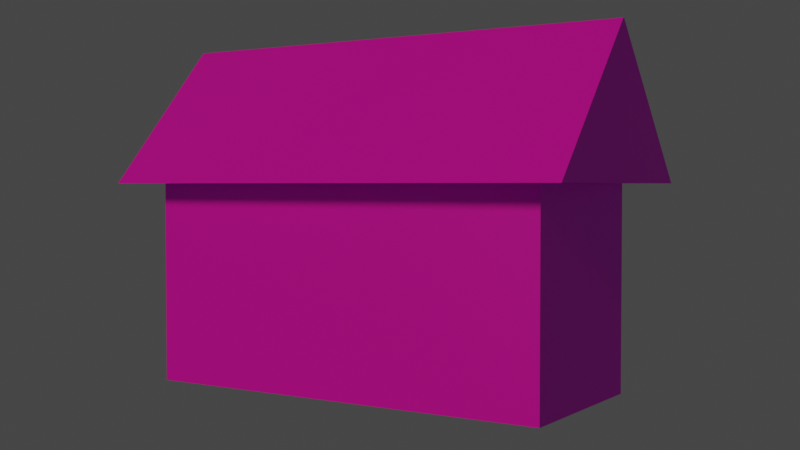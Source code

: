 # Source: house2.blend  (saved by Blender 2.82.7; exported with 4.5.12 LTS)
import bpy
from mathutils import Matrix  # noqa: F401  (used for matrix-valued properties, if any)

bpy.ops.wm.read_factory_settings(use_empty=True)
scene = bpy.context.scene
scene.name = 'Scene'

# ---- collections
col_collection = bpy.data.collections.new('Collection'); scene.collection.children.link(col_collection)

# ---- images (referenced by path relative to the original .blend; pixels are not part of the script)
import os
ASSET_DIR = os.environ.get("B2B_ASSET_DIR", "")  # directory of the original .blend (textures are referenced by path, not embedded)
HERE = os.path.dirname(os.path.abspath(__file__))  # packed textures are extracted next to this script under _unpacked/

def load_image(name, relpath, width, height, colorspace="sRGB"):
    """Load a texture the original file referenced (path relative to the .blend, or extracted next to this script)."""
    p = next((c for c in (os.path.join(HERE, relpath), os.path.join(ASSET_DIR, relpath)) if relpath and os.path.exists(c)), "")
    if p:
        img = bpy.data.images.load(p, check_existing=True)
        img.name = name
    else:  # same state as the original file: an image datablock whose file is absent (Cycles renders it pink)
        img = bpy.data.images.new(name, width, height)
        img.source = "FILE"
        img.filepath = "//" + (relpath or name)
    img.colorspace_settings.name = colorspace
    return img
img_front2_png = load_image('front2.png', 'front2.png', 1024, 1024, 'sRGB')
img_back2_png = load_image('back2.png', 'back2.png', 1024, 1024, 'sRGB')
img_side2_png = load_image('side2.png', 'side2.png', 1024, 1024, 'sRGB')
img_roof1_jpg = load_image('roof1.jpg', 'roof1.jpg', 1024, 1024, 'sRGB')
img_concrete1_jpg = load_image('concrete1.jpg', 'concrete1.jpg', 1024, 1024, 'sRGB')
img_side_window2_png = load_image('side_window2.png', 'side_window2.png', 1024, 1024, 'sRGB')

# ---- materials (node trees are filled in below, after node groups)
mat_front = bpy.data.materials.new('Front')
mat_front.use_transparent_shadow = False
mat_back = bpy.data.materials.new('Back')
mat_back.use_transparent_shadow = False
mat_side = bpy.data.materials.new('side')
mat_side.use_transparent_shadow = False
mat_roof = bpy.data.materials.new('Roof')
mat_roof.use_transparent_shadow = False
mat_concrete = bpy.data.materials.new('Concrete')
mat_concrete.use_transparent_shadow = False
mat_sidewindows = bpy.data.materials.new('Sidewindows')
mat_sidewindows.use_transparent_shadow = False

# ---- material node trees
mat_front.use_nodes = True; mat_front.node_tree.nodes.clear()
_N = mat_front.node_tree.nodes; _L = mat_front.node_tree.links
n0 = _N.new('ShaderNodeOutputMaterial'); n0.name = 'Material Output'; n0.location = (300, 300)
n1 = _N.new('ShaderNodeBsdfPrincipled'); n1.name = 'Principled BSDF'; n1.location = (10, 300)
n1.distribution = 'GGX'
n1.subsurface_method = 'BURLEY'
n1.inputs[3].default_value = 1.45
n1.inputs[27].default_value = (0.0, 0.0, 0.0, 1.0)
n1.inputs[28].default_value = 1.0
n2 = _N.new('ShaderNodeTexImage'); n2.name = 'Image Texture'; n2.location = (-280, 280)
n2.image = img_front2_png
_L.new(n1.outputs[0], n0.inputs[0])
_L.new(n2.outputs[0], n1.inputs[0])
n0.is_active_output = True
mat_back.use_nodes = True; mat_back.node_tree.nodes.clear()
_N = mat_back.node_tree.nodes; _L = mat_back.node_tree.links
n0 = _N.new('ShaderNodeOutputMaterial'); n0.name = 'Material Output'; n0.location = (300, 300)
n1 = _N.new('ShaderNodeBsdfPrincipled'); n1.name = 'Principled BSDF'; n1.location = (10, 300)
n1.distribution = 'GGX'
n1.subsurface_method = 'BURLEY'
n1.inputs[3].default_value = 1.45
n1.inputs[27].default_value = (0.0, 0.0, 0.0, 1.0)
n1.inputs[28].default_value = 1.0
n2 = _N.new('ShaderNodeTexImage'); n2.name = 'Image Texture'; n2.location = (-280, 280)
n2.image = img_back2_png
_L.new(n1.outputs[0], n0.inputs[0])
_L.new(n2.outputs[0], n1.inputs[0])
n0.is_active_output = True
mat_side.use_nodes = True; mat_side.node_tree.nodes.clear()
_N = mat_side.node_tree.nodes; _L = mat_side.node_tree.links
n0 = _N.new('ShaderNodeOutputMaterial'); n0.name = 'Material Output'; n0.location = (300, 300)
n1 = _N.new('ShaderNodeBsdfPrincipled'); n1.name = 'Principled BSDF'; n1.location = (10, 300)
n1.distribution = 'GGX'
n1.subsurface_method = 'BURLEY'
n1.inputs[3].default_value = 1.45
n1.inputs[27].default_value = (0.0, 0.0, 0.0, 1.0)
n1.inputs[28].default_value = 1.0
n2 = _N.new('ShaderNodeTexImage'); n2.name = 'Image Texture'; n2.location = (-280, 280)
n2.image = img_side2_png
_L.new(n1.outputs[0], n0.inputs[0])
_L.new(n2.outputs[0], n1.inputs[0])
n0.is_active_output = True
mat_roof.use_nodes = True; mat_roof.node_tree.nodes.clear()
_N = mat_roof.node_tree.nodes; _L = mat_roof.node_tree.links
n0 = _N.new('ShaderNodeOutputMaterial'); n0.name = 'Material Output'; n0.location = (300, 300)
n1 = _N.new('ShaderNodeBsdfPrincipled'); n1.name = 'Principled BSDF'; n1.location = (10, 300)
n1.distribution = 'GGX'
n1.subsurface_method = 'BURLEY'
n1.inputs[3].default_value = 1.45
n1.inputs[27].default_value = (0.0, 0.0, 0.0, 1.0)
n1.inputs[28].default_value = 1.0
n2 = _N.new('ShaderNodeTexImage'); n2.name = 'Image Texture'; n2.location = (-280, 280)
n2.image = img_roof1_jpg
_L.new(n1.outputs[0], n0.inputs[0])
_L.new(n2.outputs[0], n1.inputs[0])
n0.is_active_output = True
mat_concrete.use_nodes = True; mat_concrete.node_tree.nodes.clear()
_N = mat_concrete.node_tree.nodes; _L = mat_concrete.node_tree.links
n0 = _N.new('ShaderNodeOutputMaterial'); n0.name = 'Material Output'; n0.location = (300, 300)
n1 = _N.new('ShaderNodeBsdfPrincipled'); n1.name = 'Principled BSDF'; n1.location = (10, 300)
n1.distribution = 'GGX'
n1.subsurface_method = 'BURLEY'
n1.inputs[3].default_value = 1.45
n1.inputs[27].default_value = (0.0, 0.0, 0.0, 1.0)
n1.inputs[28].default_value = 1.0
n2 = _N.new('ShaderNodeTexImage'); n2.name = 'Image Texture'; n2.location = (-280, 280)
n2.image = img_concrete1_jpg
_L.new(n1.outputs[0], n0.inputs[0])
_L.new(n2.outputs[0], n1.inputs[0])
n0.is_active_output = True
mat_sidewindows.use_nodes = True; mat_sidewindows.node_tree.nodes.clear()
_N = mat_sidewindows.node_tree.nodes; _L = mat_sidewindows.node_tree.links
n0 = _N.new('ShaderNodeOutputMaterial'); n0.name = 'Material Output'; n0.location = (300, 300)
n1 = _N.new('ShaderNodeBsdfPrincipled'); n1.name = 'Principled BSDF'; n1.location = (10, 300)
n1.distribution = 'GGX'
n1.subsurface_method = 'BURLEY'
n1.inputs[3].default_value = 1.45
n1.inputs[27].default_value = (0.0, 0.0, 0.0, 1.0)
n1.inputs[28].default_value = 1.0
n2 = _N.new('ShaderNodeTexImage'); n2.name = 'Image Texture'; n2.location = (-280, 280)
n2.image = img_side_window2_png
_L.new(n1.outputs[0], n0.inputs[0])
_L.new(n2.outputs[0], n1.inputs[0])
n0.is_active_output = True

# ---- world
world_world = bpy.data.worlds.new('World'); scene.world = world_world
world_world.use_nodes = True; world_world.node_tree.nodes.clear()
_N = world_world.node_tree.nodes; _L = world_world.node_tree.links
n0 = _N.new('ShaderNodeOutputWorld'); n0.name = 'World Output'; n0.location = (300, 300)
n1 = _N.new('ShaderNodeBackground'); n1.name = 'Background'; n1.location = (10, 300)
n1.inputs[0].default_value = (0.05088, 0.05088, 0.05088, 1.0)
_L.new(n1.outputs[0], n0.inputs[0])
n0.is_active_output = True
world_world.color = (0.05088, 0.05088, 0.05088)
world_world.use_sun_shadow = False
world_world.sun_shadow_jitter_overblur = 0.0

# ---- cameras
cam_camera = bpy.data.cameras.new('Camera')
cam_camera.clip_end = 100.0
cam_camera.ortho_scale = 7.314

# ---- lights
light_light = bpy.data.lights.new('Light', 'SUN')
light_light.color = (1.0, 0.6798, 0.3503)
light_light.transmission_factor = 0.0
light_light.angle = 0.1993
light_light.energy = 1.0
light_light.shadow_soft_size = 0.1
light_light.shadow_cascade_max_distance = 1000.0

# ---- meshes
me_cube = bpy.data.meshes.new('Cube')
me_cube.from_pydata([(1.0, 1.0, 1.0), (1.0, 1.0, -1.0), (1.0, -1.0, 1.0), (1.0, -1.0, -1.0), (-1.0, 1.0, 1.0), (-1.0, 1.0, -1.0), (-1.0, -1.0, 1.0), (-1.0, -1.0, -1.0)], [], [(0, 4, 6, 2), (3, 2, 6, 7), (7, 6, 4, 5), (5, 1, 3, 7), (1, 0, 2, 3), (5, 4, 0, 1)])
me_cube.polygons.foreach_set('material_index', [0, 0, 2, 0, 2, 1])
_uv = me_cube.uv_layers.new(name='UVMap')
_uv.uv.foreach_set('vector', [0.625, 0.5, 0.875, 0.5, 0.875, 0.75, 0.625, 0.75, 0.9999, 0.0001001, 0.9999, 0.9999, 9.997e-05, 0.9999, 9.997e-05, 0.0001001, 0.9828, 9.912e-05, 0.9828, 0.9999, 9.912e-05, 0.9999, 9.921e-05, 9.912e-05, 0.125, 0.5, 0.375, 0.5, 0.375, 0.75, 0.125, 0.75, 0.9999, 0.0001002, 0.9999, 0.9999, 9.995e-05, 0.9999, 9.995e-05, 9.996e-05, 1.001, 7.111e-05, 1.001, 0.9999, 7.094e-05, 0.9999, 7.098e-05, 7.094e-05])
me_cube.materials.append(mat_front)
me_cube.materials.append(mat_back)
me_cube.materials.append(mat_side)
me_cube.use_remesh_preserve_volume = False
me_cube.use_remesh_preserve_attributes = False
me_cube.use_mirror_vertex_groups = False
me_cube.update()
me_cube_001 = bpy.data.meshes.new('Cube.001')
me_cube_001.from_pydata([(-1.0, -1.0, -1.0), (-1.0, -0.003489, 1.0), (-1.0, 1.0, -1.0), (-1.0, 0.009867, 1.0), (1.0, -1.0, -1.0), (1.0, -0.003489, 1.0), (1.0, 1.0, -1.0), (1.0, 0.009867, 1.0)], [], [(0, 1, 3, 2), (2, 3, 7, 6), (6, 7, 5, 4), (4, 5, 1, 0), (2, 6, 4, 0), (7, 3, 1, 5)])
me_cube_001.polygons.foreach_set('material_index', [2, 0, 2, 0, 1, 0])
_uv = me_cube_001.uv_layers.new(name='UVMap')
_uv.uv.foreach_set('vector', [1.25, -0.1413, 0.5056, 1.343, 0.4775, 1.352, -0.244, -0.1413, -0.000483, 1.0, -4.742e-06, 2.199e-05, 1.0, -0.0001508, 1.0, 1.0, 1.318, 0.004725, 0.4926, 1.42, 0.4552, 1.42, -0.4013, 0.004725, -3.243e-06, 1.0, -4.457e-06, 8.739e-06, 1.0, -9.372e-06, 0.9999, 1.0, -5.598e-05, -8.562e-05, 0.9999, -1.941e-05, 0.9999, 1.0, -0.0001222, 1.0, 0.625, 0.5, 0.875, 0.5, 0.875, 0.75, 0.625, 0.75])
me_cube_001.materials.append(mat_roof)
me_cube_001.materials.append(mat_concrete)
me_cube_001.materials.append(mat_sidewindows)
me_cube_001.use_remesh_fix_poles = True
me_cube_001.use_remesh_preserve_attributes = False
me_cube_001.use_mirror_vertex_groups = False
me_cube_001.update()

# ---- objects
ob_cube = bpy.data.objects.new('Cube', me_cube)
ob_light = bpy.data.objects.new('Light', light_light)
ob_camera = bpy.data.objects.new('Camera', cam_camera)
ob_cube_001 = bpy.data.objects.new('Cube.001', me_cube_001)

# ---- transforms, parenting, visibility, modifiers, constraints
ob_cube.location = (0.1776, -2.32e-07, 3.062)
ob_cube.scale = (6.287, 2.673, 3.009)
ob_cube.lock_rotations_4d = False
ob_cube.empty_display_type = 'ARROWS'
ob_cube.lineart.crease_threshold = 0.0
ob_light.location = (0.6898, -18.99, 14.53)
ob_light.rotation_euler = (1.088, -0.004053, -0.007037)
ob_light.lock_rotations_4d = False
ob_light.empty_display_type = 'ARROWS'
ob_light.color = (0.0, 0.0, 0.0, 0.0)
ob_light.lineart.crease_threshold = 0.0
ob_camera.location = (18.22, -27.34, 6.019)
ob_camera.rotation_euler = (1.535, -4.875e-07, 0.5706)
ob_camera.lock_rotations_4d = False
ob_camera.empty_display_type = 'ARROWS'
ob_camera.color = (0.0, 0.0, 0.0, 0.0)
ob_camera.display_type = 'WIRE'
ob_camera.lineart.crease_threshold = 0.0
ob_cube_001.location = (0.2709, 0.0, 8.204)
ob_cube_001.scale = (7.247, 3.775, 2.13)
ob_cube_001.lineart.crease_threshold = 0.0

# ---- collection membership
col_collection.objects.link(ob_cube)
col_collection.objects.link(ob_light)
col_collection.objects.link(ob_camera)
col_collection.objects.link(ob_cube_001)

# ---- scene / render settings (as saved in the file)
scene.camera = ob_camera
scene.frame_start = 1; scene.frame_end = 250; scene.frame_set(1)
scene.render.engine = 'BLENDER_EEVEE_NEXT'
scene.cycles.use_denoising = False
scene.cycles.samples = 128
scene.cycles.sampling_pattern = 'TABULATED_SOBOL'
scene.cycles.use_adaptive_sampling = False
scene.cycles.use_light_tree = False
scene.view_settings.view_transform = 'Filmic'
bpy.context.view_layer.update()
